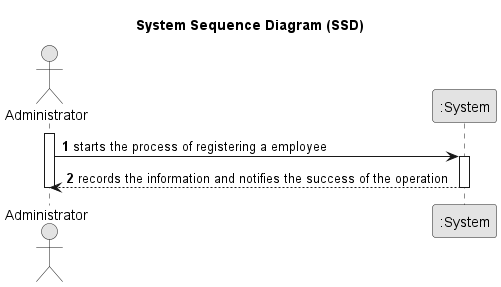

The diagram above was rendered by PlantUML. Its source (embedded in the PNG):
@startuml
skinparam monochrome true
skinparam packageStyle rectangle
skinparam shadowing false

title System Sequence Diagram (SSD)

autonumber

actor Administrator
participant ":System" as System

activate Administrator
    Administrator -> System : starts the process of registering a employee
    
activate System
    System --> Administrator : records the information and notifies the success of the operation
deactivate System
deactivate Administrator

@enduml